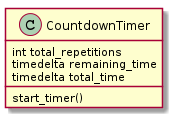

The diagram above was rendered by PlantUML. Its source (embedded in the PNG):
@startuml
CountdownTimer: int total_repetitions
CountdownTimer: timedelta remaining_time
CountdownTimer: timedelta total_time
CountdownTimer: start_timer()

@enduml